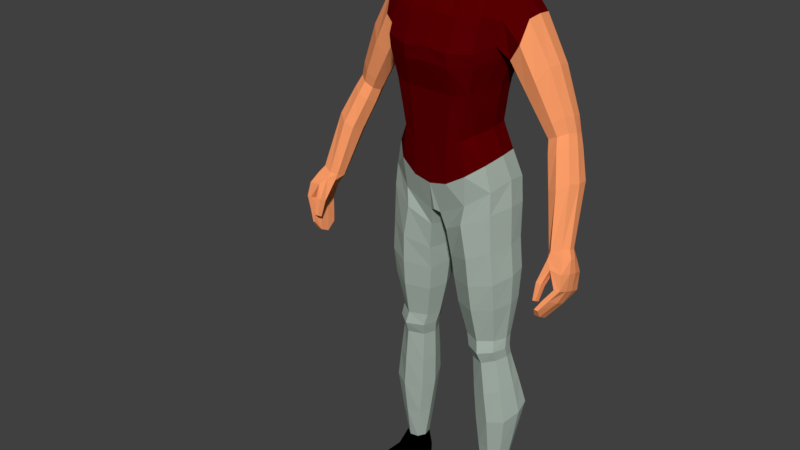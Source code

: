 # Source: base-mesh-final-female.blend  (saved by Blender 2.79.0; exported with 4.5.12 LTS)
import bpy
from mathutils import Matrix  # noqa: F401  (used for matrix-valued properties, if any)

bpy.ops.wm.read_factory_settings(use_empty=True)
scene = bpy.context.scene
scene.name = 'Scene'

# ---- collections
col_collection_1 = bpy.data.collections.new('Collection 1'); scene.collection.children.link(col_collection_1)

# ---- materials (node trees are filled in below, after node groups)
mat_hair_female = bpy.data.materials.new('Hair-female')
mat_hair_female.alpha_threshold = 0.0
mat_hair_female.roughness = 0.5
mat_skin_female = bpy.data.materials.new('Skin-female')
mat_skin_female.alpha_threshold = 0.0
mat_skin_female.roughness = 0.5
mat_pants_female = bpy.data.materials.new('Pants-female')
mat_pants_female.alpha_threshold = 0.0
mat_pants_female.roughness = 0.5
mat_shoes_female = bpy.data.materials.new('Shoes-female')
mat_shoes_female.alpha_threshold = 0.0
mat_shoes_female.roughness = 0.5
mat_t_shirt_female = bpy.data.materials.new('T-shirt-female')
mat_t_shirt_female.alpha_threshold = 0.0
mat_t_shirt_female.roughness = 0.5

# ---- material node trees
mat_hair_female.use_nodes = True; mat_hair_female.node_tree.nodes.clear()
_N = mat_hair_female.node_tree.nodes; _L = mat_hair_female.node_tree.links
n0 = _N.new('ShaderNodeOutputMaterial'); n0.name = 'Material Output'; n0.location = (300, 300)
n1 = _N.new('ShaderNodeBsdfDiffuse'); n1.name = 'Diffuse BSDF'; n1.location = (10, 300)
n1.inputs[0].default_value = (0.01599, 0.0081, 2.162e-09, 1.0)
_L.new(n1.outputs[0], n0.inputs[0])
n0.is_active_output = True
mat_skin_female.use_nodes = True; mat_skin_female.node_tree.nodes.clear()
_N = mat_skin_female.node_tree.nodes; _L = mat_skin_female.node_tree.links
n0 = _N.new('ShaderNodeOutputMaterial'); n0.name = 'Material Output'; n0.location = (300, 300)
n1 = _N.new('ShaderNodeBsdfDiffuse'); n1.name = 'Diffuse BSDF'; n1.location = (10, 300)
n1.inputs[0].default_value = (1.0, 0.3467, 0.1413, 1.0)
_L.new(n1.outputs[0], n0.inputs[0])
n0.is_active_output = True
mat_pants_female.use_nodes = True; mat_pants_female.node_tree.nodes.clear()
_N = mat_pants_female.node_tree.nodes; _L = mat_pants_female.node_tree.links
n0 = _N.new('ShaderNodeOutputMaterial'); n0.name = 'Material Output'; n0.location = (300, 300)
n1 = _N.new('ShaderNodeBsdfDiffuse'); n1.name = 'Diffuse BSDF'; n1.location = (10, 300)
n1.inputs[0].default_value = (0.3844, 0.4575, 0.402, 1.0)
_L.new(n1.outputs[0], n0.inputs[0])
n0.is_active_output = True
mat_shoes_female.use_nodes = True; mat_shoes_female.node_tree.nodes.clear()
_N = mat_shoes_female.node_tree.nodes; _L = mat_shoes_female.node_tree.links
n0 = _N.new('ShaderNodeOutputMaterial'); n0.name = 'Material Output'; n0.location = (300, 300)
n1 = _N.new('ShaderNodeBsdfDiffuse'); n1.name = 'Diffuse BSDF'; n1.location = (10, 300)
n1.inputs[0].default_value = (0.0, 0.0, 0.0, 1.0)
_L.new(n1.outputs[0], n0.inputs[0])
n0.is_active_output = True
mat_t_shirt_female.use_nodes = True; mat_t_shirt_female.node_tree.nodes.clear()
_N = mat_t_shirt_female.node_tree.nodes; _L = mat_t_shirt_female.node_tree.links
n0 = _N.new('ShaderNodeOutputMaterial'); n0.name = 'Material Output'; n0.location = (300, 300)
n1 = _N.new('ShaderNodeBsdfDiffuse'); n1.name = 'Diffuse BSDF'; n1.location = (10, 300)
n1.inputs[0].default_value = (0.1025, 0.0, 0.0007252, 1.0)
_L.new(n1.outputs[0], n0.inputs[0])
n0.is_active_output = True

# ---- world
world_world = bpy.data.worlds.new('World'); scene.world = world_world
world_world.color = (0.05088, 0.05088, 0.05088)
world_world.use_sun_shadow = False
world_world.sun_shadow_jitter_overblur = 0.0
world_world.cycles.sampling_method = 'MANUAL'

# ---- meshes
me_cube_000 = bpy.data.meshes.new('Cube.000')
me_cube_000.from_pydata([(0.02863, 0.07071, 1.584), (0.07546, -0.033, 1.575), (0.03587, -0.04072, 1.631), (0.03366, 0.02916, 1.631), (0.03303, -0.08448, 1.574), (0.06928, -0.03259, 1.416), (0.06935, 0.02969, 1.442), (0.07101, 0.02704, 1.58), (0.02599, 0.07265, 1.47), (0.03, 0.05413, 1.61), (0.05068, 0.05397, 1.457), (0.06362, -0.03595, 1.608), (0.05339, 0.05148, 1.576), (0.05982, 0.02542, 1.61), (0.06004, -0.06238, 1.568), (0.03381, -0.07202, 1.607), (0.03667, -0.002889, 1.64), (0.03291, -0.08645, 1.553), (0.0774, -0.03188, 1.519), (0.07318, 0.02986, 1.536), (0.07707, 0.0005662, 1.428), (0.07908, -0.00149, 1.583), (0.02848, 0.07738, 1.539), (0.05383, -0.05813, 1.594), (0.0488, 0.04413, 1.599), (0.05404, 0.05635, 1.538), (0.06567, -0.002634, 1.617), (0.06004, -0.06179, 1.549), (0.08212, -0.0001817, 1.529), (-0.02863, 0.07071, 1.584), (-0.07546, -0.033, 1.575), (-0.03587, -0.04072, 1.631), (-0.03366, 0.02916, 1.631), (-0.03303, -0.08448, 1.574), (-0.06928, -0.03259, 1.416), (-0.06935, 0.02969, 1.442), (-0.07101, 0.02704, 1.58), (-0.02599, 0.07265, 1.47), (-0.03, 0.05413, 1.61), (-0.05068, 0.05397, 1.457), (-0.06362, -0.03595, 1.608), (-0.05339, 0.05148, 1.576), (-0.05982, 0.02542, 1.61), (-0.06004, -0.06238, 1.568), (-0.03381, -0.07202, 1.607), (-0.03667, -0.002889, 1.64), (-0.03291, -0.08645, 1.553), (-0.0774, -0.03188, 1.519), (-0.07318, 0.02986, 1.529), (-0.07707, 0.0005662, 1.428), (-0.07908, -0.00149, 1.583), (-0.02848, 0.07738, 1.541), (-0.05383, -0.05813, 1.594), (-0.0488, 0.04413, 1.599), (-0.05404, 0.05635, 1.537), (-0.06567, -0.002634, 1.617), (-0.06004, -0.06179, 1.549), (-0.08212, -0.0001817, 1.525), (0.0, -0.04355, 1.639), (0.0, 0.03237, 1.639), (0.0, -0.09372, 1.586), (0.0, 0.08058, 1.476), (0.0, 0.07901, 1.592), (0.0, 0.06022, 1.617), (0.0, -0.07787, 1.615), (0.0, -0.002795, 1.649), (0.0, -0.09746, 1.558), (0.0, 0.08654, 1.543)], [], [(0, 22, 67, 62), (0, 62, 63, 9), (0, 9, 24, 12), (0, 12, 25, 22), (1, 18, 28, 21), (1, 21, 26, 11), (1, 11, 23, 14), (1, 14, 27, 18), (2, 11, 26, 16), (2, 16, 65, 58), (2, 58, 64, 15), (2, 15, 23, 11), (3, 13, 24, 9), (3, 9, 63, 59), (3, 59, 65, 16), (3, 16, 26, 13), (4, 17, 27, 14), (4, 14, 23, 15), (4, 15, 64, 60), (4, 60, 66, 17), (5, 20, 28, 18), (6, 10, 25, 19), (6, 19, 28, 20), (7, 19, 25, 12), (7, 12, 24, 13), (7, 13, 26, 21), (7, 21, 28, 19), (8, 61, 67, 22), (8, 22, 25, 10), (29, 62, 67, 51), (29, 38, 63, 62), (29, 41, 53, 38), (29, 51, 54, 41), (30, 50, 57, 47), (30, 40, 55, 50), (30, 43, 52, 40), (30, 47, 56, 43), (31, 45, 55, 40), (31, 58, 65, 45), (31, 44, 64, 58), (31, 40, 52, 44), (32, 38, 53, 42), (32, 59, 63, 38), (32, 45, 65, 59), (32, 42, 55, 45), (33, 43, 56, 46), (33, 44, 52, 43), (33, 60, 64, 44), (33, 46, 66, 60), (34, 47, 57, 49), (35, 48, 54, 39), (35, 49, 57, 48), (36, 41, 54, 48), (36, 42, 53, 41), (36, 50, 55, 42), (36, 48, 57, 50), (37, 51, 67, 61), (37, 39, 54, 51)])
me_cube_000.materials.append(mat_hair_female)
me_cube_000.use_remesh_preserve_volume = False
me_cube_000.use_remesh_preserve_attributes = False
me_cube_000.use_mirror_vertex_groups = False
me_cube_000.update()
me_cube_003 = bpy.data.meshes.new('Cube.003')
me_cube_003.from_pydata([(0.1027, 0.03807, 1.033), (0.1152, 0.03897, 1.131), (0.1307, -0.04269, 0.8944), (0.1413, 0.06347, 0.9038), (0.1068, -0.05449, 1.129), (0.09084, -0.05386, 1.022), (0.06231, 0.08991, 1.373), (0.01237, -0.06586, 0.8201), (0.01106, 0.1037, 0.8265), (0.06023, -0.02815, 1.364), (0.04349, -0.09048, 1.005), (0.05709, -0.09337, 1.116), (0.05517, -0.1124, 1.21), (0.01515, 0.07337, 1.014), (0.02775, 0.0805, 1.113), (0.03285, 0.1131, 1.215), (0.02777, 0.05431, 1.436), (0.03062, -0.01137, 1.403), (0.1449, 0.01702, 0.0946), (0.1419, 0.05503, 0.09659), (0.1048, 0.005996, 0.09376), (0.09796, 0.04777, 0.09491), (0.1337, -0.04656, 0.8401), (0.1502, 0.05649, 0.8458), (0.02093, -0.05458, 0.7754), (0.02121, 0.06695, 0.774), (0.1233, 0.04883, 0.9679), (0.1171, -0.04742, 0.9565), (0.0355, 0.1142, 0.9049), (0.04281, -0.08854, 0.9067), (0.136, -0.01182, 0.5004), (0.06036, -0.01475, 0.4969), (0.06056, 0.04943, 0.4982), (0.1463, 0.04155, 0.4997), (0.1392, -0.004959, 0.4432), (0.07507, -0.00812, 0.4323), (0.0747, 0.05065, 0.4369), (0.1478, 0.04492, 0.4467), (0.1601, 0.05325, 0.6814), (0.145, -0.04079, 0.666), (0.03393, -0.03687, 0.6482), (0.03374, 0.05905, 0.665), (0.1662, 0.001908, 0.2702), (0.08451, -0.001725, 0.2616), (0.08385, 0.07243, 0.292), (0.1776, 0.07567, 0.2996), (0.1478, 0.03792, 0.4722), (0.1384, -0.0186, 0.4721), (0.06853, -0.01838, 0.4649), (0.06842, 0.04663, 0.4665), (0.102, 0.08831, 1.355), (0.08039, -0.06932, 0.8568), (0.0801, 0.06796, 1.027), (0.09292, 0.07571, 1.119), (0.1054, 0.1115, 1.215), (0.08442, 0.09935, 0.8526), (0.1024, -0.02585, 1.351), (0.07464, -0.08168, 1.013), (0.0946, -0.08552, 1.123), (0.1105, -0.09533, 1.217), (0.1276, 0.004907, 0.09117), (0.1166, 0.06257, 0.09227), (0.07999, 0.08805, 0.8083), (0.07445, -0.07384, 0.8106), (0.08535, -0.07891, 0.9324), (0.09604, 0.09206, 0.9334), (0.1023, 0.06988, 0.4977), (0.1026, -0.03467, 0.4986), (0.1104, 0.07201, 0.445), (0.1115, -0.02612, 0.4356), (0.09445, -0.0654, 0.6559), (0.0934, 0.08395, 0.6726), (0.1293, 0.1045, 0.297), (0.1293, -0.01826, 0.2653), (0.1082, -0.0406, 0.4677), (0.1073, 0.066, 0.4701), (0.1443, 0.0156, 0.9095), (0.14, 0.02993, 1.341), (0.104, -0.00179, 1.029), (0.119, -0.00103, 1.13), (0.1334, 0.01683, 1.211), (0.07086, 0.03059, 1.372), (0.0, 0.01664, 0.8112), (0.04643, 0.02908, 1.42), (0.1499, 0.0393, 0.09672), (0.09224, 0.02403, 0.09544), (0.005962, 0.006624, 0.7668), (0.1529, 0.01007, 0.8483), (0.1257, 0.00638, 0.9661), (0.04757, 0.01777, 0.4966), (0.1499, 0.01932, 0.5002), (0.06321, 0.02132, 0.4329), (0.1515, 0.02401, 0.4466), (0.164, 0.01182, 0.6755), (0.017, 0.01202, 0.6545), (0.07055, 0.03418, 0.2757), (0.1812, 0.04326, 0.2864), (0.1515, 0.01405, 0.473), (0.05618, 0.01489, 0.4641), (0.1018, 0.06385, 0.01591), (0.1013, 0.03105, 1.357), (0.1368, -0.03059, 1.276), (0.1348, 0.07889, 1.276), (0.05852, -0.08618, 1.282), (0.0426, 0.1143, 1.29), (0.1082, -0.07159, 1.29), (0.1031, 0.1125, 1.291), (0.1262, -0.03982, 1.225), (0.129, 0.0599, 1.231), (0.1383, -0.006966, 1.333), (0.1382, 0.0695, 1.333), (0.1853, 0.0296, 1.289), (0.1821, -0.00472, 1.284), (0.1757, -0.02671, 1.233), (0.1506, -0.02034, 1.194), (0.1741, 0.07514, 1.233), (0.1526, 0.06111, 1.199), (0.1464, 0.01742, 1.179), (0.1808, 0.06641, 1.284), (0.3459, -0.0561, 0.8349), (0.2903, 0.03097, 1.054), (0.283, 0.0101, 1.058), (0.264, -0.00359, 1.049), (0.2421, -0.001077, 1.038), (0.2725, 0.05926, 1.03), (0.2501, 0.05027, 1.029), (0.2366, 0.02189, 1.028), (0.2869, 0.05435, 1.049), (0.2945, -0.0449, 0.9518), (0.3357, -0.07222, 0.8373), (0.3133, -0.07963, 0.8294), (0.3013, -0.0664, 0.8216), (0.336, -0.02366, 0.8242), (0.311, -0.02337, 0.8131), (0.2988, -0.04538, 0.8144), (0.3444, -0.03821, 0.83), (0.2727, -0.03807, 0.9417), (0.2675, -0.009742, 0.9308), (0.2841, 0.02451, 0.9336), (0.3234, 0.02462, 0.9581), (0.3037, 0.03305, 0.9396), (0.3263, -0.005122, 0.9626), (0.3172, -0.02959, 0.9667), (0.2389, 0.06054, 1.186), (0.2143, -0.01998, 1.159), (0.1881, -0.01356, 1.131), (0.1853, 0.01849, 1.117), (0.222, 0.06702, 1.147), (0.2412, 0.02852, 1.193), (0.1972, 0.05597, 1.126), (0.2333, -0.0002773, 1.194), (0.3154, -0.1338, 0.7152), (0.313, -0.08843, 0.8168), (0.3201, -0.06233, 0.69), (0.3199, -0.02281, 0.7987), (0.3234, -0.1321, 0.7134), (0.3454, -0.08404, 0.8225), (0.3272, -0.06467, 0.6895), (0.3446, -0.02612, 0.8072), (0.3472, -0.1128, 0.7644), (0.3475, -0.03272, 0.7342), (0.3586, -0.03616, 0.7353), (0.3602, -0.1109, 0.7642), (0.3291, -0.05231, 0.7062), (0.3375, -0.05523, 0.7072), (0.341, -0.1213, 0.7377), (0.3289, -0.1232, 0.7382), (0.3285, -0.1025, 0.8013), (0.3402, -0.02442, 0.7696), (0.356, -0.02643, 0.7751), (0.3566, -0.1025, 0.7984), (0.3349, -0.05591, 0.7769), (0.3257, -0.08186, 0.7881), (0.3632, -0.07918, 0.7935), (0.3632, -0.05591, 0.7864), (0.3501, -0.09957, 0.7272), (0.3501, -0.07594, 0.7166), (0.3266, -0.07594, 0.7169), (0.3266, -0.09957, 0.7276), (0.3438, -0.06592, 0.7465), (0.3438, -0.08938, 0.7553), (0.3634, -0.08938, 0.7563), (0.3634, -0.06592, 0.7475), (0.3554, -0.065, 0.8202), (0.3552, -0.04772, 0.8138), (0.3206, -0.09621, 0.679), (0.3213, -0.1186, 0.692), (0.3093, -0.04389, 0.8001), (0.3028, -0.07332, 0.8083), (0.3085, -0.1205, 0.693), (0.3085, -0.09673, 0.6806), (0.309, -0.1321, 0.7342), (0.3084, -0.1215, 0.7727), (0.3061, -0.1211, 0.7282), (0.3043, -0.1076, 0.7657), (0.3162, -0.132, 0.7352), (0.3215, -0.1213, 0.7717), (0.3176, -0.1211, 0.7298), (0.3221, -0.1076, 0.7629), (0.1124, -0.103, 0.001941), (0.111, -0.1017, 0.01839), (0.1037, 0.0585, 0.005312), (0.09973, 0.06176, 0.03921), (0.1793, -0.07856, 0.004269), (0.1801, -0.07677, 0.02072), (0.1409, 0.0626, 0.005187), (0.1412, 0.0657, 0.0401), (0.09968, -0.01593, 0.006848), (0.1036, -0.01402, 0.05069), (0.1679, -0.002835, 0.006848), (0.1594, -0.002922, 0.05087), (0.09247, 0.0248, 0.04459), (0.1531, 0.03513, 0.00297), (0.0993, 0.02479, 0.00297), (0.1563, 0.03771, 0.04462), (0.1198, 0.06327, 0.004928), (0.1168, 0.07233, 0.03695), (0.1509, -0.09841, 0.001419), (0.1506, -0.09691, 0.01831), (0.1333, -0.01345, 0.05367), (0.1338, -0.009439, 0.005808), (0.1262, 0.03017, 0.001652), (0.1097, -0.1052, 0.009353), (0.1414, 0.06742, 0.01565), (0.1826, -0.07958, 0.01168), (0.1739, -0.001862, 0.01759), (0.09367, -0.01728, 0.01759), (0.1576, 0.03723, 0.0142), (0.09438, 0.02509, 0.0142), (0.152, -0.1044, 0.009311), (0.1181, 0.07208, 0.01652), (0.1049, -0.06193, 0.002508), (0.1811, -0.04671, 0.02873), (0.1036, -0.0616, 0.02873), (0.18, -0.0475, 0.002508), (0.1424, -0.05439, 0.03142), (0.1425, -0.05505, 0.001191), (0.09857, -0.06417, 0.01142), (0.1868, -0.04722, 0.01142), (0.02863, 0.07071, 1.584), (0.07546, -0.033, 1.575), (0.02186, -0.05184, 1.425), (0.03587, -0.04072, 1.631), (0.03366, 0.02916, 1.631), (0.03891, 0.03163, 1.46), (0.02768, -0.08624, 1.479), (0.03303, -0.08448, 1.574), (0.06928, -0.03259, 1.493), (0.06935, 0.02969, 1.507), (0.07101, 0.02704, 1.58), (0.02599, 0.07265, 1.51), (0.03, 0.05413, 1.61), (0.05068, 0.05397, 1.507), (0.05361, 0.02985, 1.474), (0.06362, -0.03595, 1.608), (0.05037, -0.06359, 1.482), (0.01856, -0.07764, 1.425), (0.02678, 0.0517, 1.475), (0.05339, 0.05148, 1.576), (0.05184, -0.03523, 1.455), (0.05982, 0.02542, 1.61), (0.06004, -0.06238, 1.568), (0.03381, -0.07202, 1.607), (0.03667, -0.002889, 1.64), (0.02781, -0.007174, 1.441), (0.03291, -0.08645, 1.532), (0.0774, -0.03188, 1.535), (0.07318, 0.02986, 1.544), (0.07707, 0.0005662, 1.504), (0.07908, -0.00149, 1.583), (0.02848, 0.07738, 1.552), (0.0417, -0.05918, 1.455), (0.05383, -0.05813, 1.594), (0.04386, 0.04585, 1.485), (0.0488, 0.04413, 1.599), (0.05404, 0.05635, 1.543), (0.05819, 0.0009171, 1.468), (0.06567, -0.002634, 1.617), (0.06004, -0.06179, 1.528), (0.08212, -0.0001817, 1.544), (0.04442, -0.006086, 1.382), (0.04464, 0.05887, 1.397), (0.05328, 0.02897, 1.391), (0.2779, 0.05695, 1.084), (0.2233, 0.02077, 1.05), (0.2811, 0.03048, 1.089), (0.2729, 0.006782, 1.093), (0.253, -0.008968, 1.077), (0.2289, -0.005368, 1.062), (0.262, 0.06177, 1.059), (0.2376, 0.05206, 1.053), (0.2728, -0.01679, 1.021), (0.2501, -0.01292, 1.01), (0.2445, 0.01274, 0.9989), (0.2819, 0.0533, 1.003), (0.2594, 0.0441, 1.001), (0.2983, 0.04657, 1.023), (0.3017, 0.02038, 1.028), (0.2937, -0.002114, 1.032), (0.1635, 0.06083, 0.3734), (0.1533, -0.0021, 0.3566), (0.07909, -0.005558, 0.3467), (0.07857, 0.0621, 0.3646), (0.1205, -0.02313, 0.3503), (0.1199, 0.08928, 0.3712), (0.1672, 0.0337, 0.3666), (0.06595, 0.0277, 0.3542), (0.156, 0.009061, 0.1823), (0.0942, 0.00162, 0.1775), (0.09038, 0.06048, 0.1936), (0.1603, 0.06581, 0.1983), (0.1229, 0.08426, 0.1948), (0.1285, -0.007329, 0.1781), (0.08072, 0.02901, 0.1855), (0.1662, 0.04137, 0.1916), (0.1436, -0.03073, 0.596), (0.0424, -0.02965, 0.5836), (0.04237, 0.05722, 0.5944), (0.1574, 0.05019, 0.605), (0.09801, -0.05586, 0.5891), (0.09721, 0.08146, 0.5988), (0.1613, 0.01511, 0.6017), (0.02642, 0.01454, 0.5873), (0.1527, 0.05284, 0.759), (0.1381, -0.04498, 0.7474), (0.03131, -0.04666, 0.7066), (0.02996, 0.06406, 0.715), (0.08938, 0.08487, 0.7358), (0.08952, -0.07159, 0.7278), (0.0142, 0.009577, 0.706), (0.1565, 0.009873, 0.7566), (0.03145, 0.1029, 1.183), (0.05544, -0.11, 1.181), (0.1098, -0.09196, 1.188), (0.103, 0.1003, 1.185), (0.132, 0.01125, 1.186), (0.1272, 0.05336, 1.2), (0.1244, -0.04459, 1.195), (0.0, 0.1072, 0.834), (0.0, 0.08045, 1.365), (0.0, -0.07346, 0.8272), (0.0, -0.02815, 1.357), (0.0, -0.1116, 1.216), (0.0, -0.09399, 1.115), (0.0, -0.09091, 0.9976), (0.0, 0.1025, 1.212), (0.0, 0.06942, 1.114), (0.0, 0.06209, 1.01), (0.0, 0.05431, 1.436), (0.0, -0.01498, 1.403), (0.0, -0.09012, 0.8982), (0.0, 0.1043, 0.8977), (0.0, 0.0126, 0.817), (0.0, -0.08537, 1.287), (0.0, 0.1043, 1.29), (0.0, -0.04355, 1.639), (0.0, 0.03237, 1.639), (0.0, -0.05468, 1.418), (0.0, -0.09548, 1.48), (0.0, -0.09372, 1.581), (0.0, 0.08058, 1.512), (0.0, 0.07901, 1.592), (0.0, 0.05603, 1.474), (0.0, 0.06022, 1.617), (0.0, -0.08349, 1.421), (0.0, -0.07787, 1.615), (0.0, -0.002795, 1.649), (0.0, -0.01079, 1.431), (0.0, -0.09746, 1.537), (0.0, 0.08654, 1.559), (0.0, 0.05887, 1.394), (0.0, -0.009698, 1.38), (0.0, -0.1125, 1.184), (0.0, 0.09217, 1.181)], [], [(88, 78, 5, 27), (106, 50, 110, 102), (332, 12, 342, 372), (314, 307, 18, 84), (10, 11, 343, 344), (281, 370, 348, 16), (78, 79, 4, 5), (103, 9, 341, 353), (29, 10, 344, 350), (335, 80, 107, 337), (65, 52, 0, 26), (52, 53, 1, 0), (334, 54, 108, 336), (373, 345, 15, 331), (347, 346, 14, 13), (351, 347, 13, 28), (64, 57, 10, 29), (105, 56, 9, 103), (100, 81, 9, 56), (57, 58, 11, 10), (352, 82, 7, 340), (333, 59, 12, 332), (354, 339, 6, 104), (17, 264, 367, 349), (371, 280, 17, 349), (282, 281, 16, 83), (84, 214, 206, 19), (312, 308, 20, 60), (313, 309, 21, 85), (311, 310, 19, 61), (55, 3, 23, 62), (82, 8, 25, 86), (51, 7, 24, 63), (76, 2, 22, 87), (51, 64, 29, 7), (338, 351, 28, 8), (55, 65, 26, 3), (7, 29, 350, 340), (76, 88, 27, 2), (320, 318, 33, 66), (322, 317, 32, 89), (319, 316, 31, 67), (321, 315, 30, 90), (75, 46, 37, 68), (98, 49, 36, 91), (74, 48, 35, 69), (97, 47, 34, 92), (330, 324, 39, 93), (328, 325, 40, 70), (329, 326, 41, 94), (327, 323, 38, 71), (304, 299, 45, 72), (306, 302, 44, 95), (303, 301, 43, 73), (305, 300, 42, 96), (90, 30, 47, 97), (67, 31, 48, 74), (89, 32, 49, 98), (66, 33, 46, 75), (32, 66, 75, 49), (30, 67, 74, 47), (300, 303, 73, 42), (302, 304, 72, 44), (326, 327, 71, 41), (324, 328, 70, 39), (47, 74, 69, 34), (49, 75, 68, 36), (315, 319, 67, 30), (317, 320, 66, 32), (8, 28, 65, 55), (2, 27, 64, 51), (2, 51, 63, 22), (8, 55, 62, 25), (309, 311, 61, 21), (307, 312, 60, 18), (18, 210, 214, 84), (337, 107, 59, 333), (5, 4, 58, 57), (77, 100, 56, 109), (101, 109, 56, 105), (27, 5, 57, 64), (331, 15, 54, 334), (13, 14, 53, 52), (28, 13, 52, 65), (104, 6, 50, 106), (110, 50, 100, 77), (60, 219, 210, 18), (31, 89, 98, 48), (33, 90, 97, 46), (299, 305, 96, 45), (301, 306, 95, 43), (325, 329, 94, 40), (323, 330, 93, 38), (46, 97, 92, 37), (48, 98, 91, 35), (318, 321, 90, 33), (316, 322, 89, 31), (3, 26, 88, 76), (3, 76, 87, 23), (7, 82, 86, 24), (308, 313, 85, 20), (20, 208, 219, 60), (280, 282, 83, 17), (83, 244, 264, 17), (338, 8, 82, 352), (50, 6, 81, 100), (336, 108, 80, 335), (0, 1, 79, 78), (310, 314, 84, 19), (26, 0, 78, 88), (15, 104, 106, 54), (107, 101, 105, 59), (345, 354, 104, 15), (59, 105, 103, 12), (12, 103, 353, 342), (54, 106, 102, 108), (283, 285, 120, 127), (289, 283, 127, 124), (287, 288, 123, 122), (288, 284, 126, 123), (110, 77, 111, 118), (108, 102, 115, 116), (77, 109, 112, 111), (109, 101, 113, 112), (80, 108, 116, 117), (107, 80, 117, 114), (101, 107, 114, 113), (102, 110, 118, 115), (140, 139, 135, 132), (128, 136, 131, 130), (136, 137, 134, 131), (137, 138, 133, 134), (290, 289, 124, 125), (285, 286, 121, 120), (286, 287, 122, 121), (284, 290, 125, 126), (130, 152, 156, 129), (131, 188, 152, 130), (134, 187, 188, 131), (133, 154, 187, 134), (139, 141, 119, 135), (138, 140, 132, 133), (141, 142, 129, 119), (142, 128, 130, 129), (298, 291, 128, 142), (297, 298, 142, 141), (295, 294, 140, 138), (296, 297, 141, 139), (293, 295, 138, 137), (292, 293, 137, 136), (291, 292, 136, 128), (294, 296, 139, 140), (117, 116, 149, 146), (112, 113, 144, 150), (111, 112, 150, 148), (116, 115, 147, 149), (114, 117, 146, 145), (113, 114, 145, 144), (115, 118, 143, 147), (118, 111, 148, 143), (168, 154, 158, 169), (158, 184, 174, 169), (170, 156, 152, 167), (185, 186, 189, 190), (161, 182, 176, 164), (165, 162, 159, 166), (180, 179, 177, 178), (163, 160, 161, 164), (164, 176, 185, 157), (174, 173, 181, 182), (153, 163, 164, 157), (155, 165, 166, 151), (162, 170, 167, 159), (160, 168, 169, 161), (171, 168, 160, 179), (173, 170, 162, 181), (175, 165, 155, 186), (172, 171, 179, 180), (177, 163, 153, 190), (169, 174, 182, 161), (167, 172, 180, 159), (179, 160, 163, 177), (178, 177, 190, 189), (176, 175, 186, 185), (181, 162, 165, 175), (159, 180, 178, 166), (166, 178, 189, 151), (132, 158, 154, 133), (135, 184, 158, 132), (182, 181, 175, 176), (186, 155, 151, 189), (157, 185, 190, 153), (119, 183, 184, 135), (183, 156, 170, 173), (188, 187, 171, 172), (184, 183, 173, 174), (187, 154, 168, 171), (191, 192, 194, 193), (193, 194, 198, 197), (197, 198, 196, 195), (195, 196, 192, 191), (193, 197, 195, 191), (194, 192, 152, 188), (129, 156, 183, 119), (192, 196, 167, 152), (198, 194, 188, 172), (196, 198, 172, 167), (228, 211, 202, 99), (230, 216, 206, 223), (238, 232, 204, 224), (229, 218, 200, 222), (236, 234, 203, 217), (235, 233, 200, 218), (85, 211, 208, 20), (221, 212, 209, 220), (227, 214, 210, 225), (237, 233, 208, 226), (223, 206, 214, 227), (215, 205, 212, 221), (21, 202, 211, 85), (226, 208, 211, 228), (61, 216, 202, 21), (201, 215, 221, 213), (213, 221, 220, 207), (19, 206, 216, 61), (232, 235, 218, 204), (231, 236, 217, 199), (224, 204, 218, 229), (99, 202, 216, 230), (201, 99, 230, 215), (203, 224, 229, 217), (207, 226, 228, 213), (205, 223, 227, 212), (231, 237, 226, 207), (212, 227, 225, 209), (217, 229, 222, 199), (234, 238, 224, 203), (215, 230, 223, 205), (213, 228, 99, 201), (209, 225, 238, 234), (199, 222, 237, 231), (207, 220, 236, 231), (210, 219, 235, 232), (222, 200, 233, 237), (219, 208, 233, 235), (220, 209, 234, 236), (225, 210, 232, 238), (239, 270, 369, 361), (239, 361, 363, 251), (239, 251, 274, 258), (239, 258, 275, 270), (240, 266, 279, 269), (240, 269, 277, 254), (240, 254, 272, 261), (240, 261, 278, 266), (241, 357, 367, 264), (241, 264, 276, 259), (241, 259, 271, 256), (241, 256, 364, 357), (242, 254, 277, 263), (242, 263, 366, 355), (242, 355, 365, 262), (242, 262, 272, 254), (243, 260, 274, 251), (243, 251, 363, 356), (243, 356, 366, 263), (243, 263, 277, 260), (16, 257, 244, 83), (244, 257, 273, 253), (244, 253, 276, 264), (348, 362, 257, 16), (245, 256, 271, 255), (245, 255, 278, 265), (245, 265, 368, 358), (245, 358, 364, 256), (246, 265, 278, 261), (246, 261, 272, 262), (246, 262, 365, 359), (246, 359, 368, 265), (247, 259, 276, 268), (247, 268, 279, 266), (247, 266, 278, 255), (247, 255, 271, 259), (248, 253, 273, 252), (248, 252, 275, 267), (248, 267, 279, 268), (248, 268, 276, 253), (249, 267, 275, 258), (249, 258, 274, 260), (249, 260, 277, 269), (249, 269, 279, 267), (250, 257, 362, 360), (250, 360, 369, 270), (250, 270, 275, 252), (250, 252, 273, 257), (9, 81, 282, 280), (81, 6, 281, 282), (341, 9, 280, 371), (6, 339, 370, 281), (146, 149, 290, 284), (150, 144, 287, 286), (148, 150, 286, 285), (149, 147, 289, 290), (145, 146, 284, 288), (144, 145, 288, 287), (147, 143, 283, 289), (143, 148, 285, 283), (124, 127, 296, 294), (122, 123, 292, 291), (123, 126, 293, 292), (126, 125, 295, 293), (127, 120, 297, 296), (125, 124, 294, 295), (120, 121, 298, 297), (121, 122, 291, 298), (35, 91, 306, 301), (37, 92, 305, 299), (36, 68, 304, 302), (34, 69, 303, 300), (92, 34, 300, 305), (69, 35, 301, 303), (91, 36, 302, 306), (68, 37, 299, 304), (45, 96, 314, 310), (43, 95, 313, 308), (42, 73, 312, 307), (44, 72, 311, 309), (72, 45, 310, 311), (95, 44, 309, 313), (73, 43, 308, 312), (96, 42, 307, 314), (40, 94, 322, 316), (38, 93, 321, 318), (41, 71, 320, 317), (39, 70, 319, 315), (93, 39, 315, 321), (70, 40, 316, 319), (94, 41, 317, 322), (71, 38, 318, 320), (23, 87, 330, 323), (24, 86, 329, 325), (22, 63, 328, 324), (25, 62, 327, 326), (62, 23, 323, 327), (86, 25, 326, 329), (63, 24, 325, 328), (87, 22, 324, 330), (1, 336, 335, 79), (14, 331, 334, 53), (4, 337, 333, 58), (58, 333, 332, 11), (346, 373, 331, 14), (53, 334, 336, 1), (79, 335, 337, 4), (11, 332, 372, 343)])
me_cube_003.polygons.foreach_set('material_index', [3, 3, 3, 1, 3, 0, 3, 3, 3, 3, 3, 3, 3, 3, 3, 3, 3, 3, 3, 3, 1, 3, 3, 0, 0, 0, 2, 1, 1, 1, 1, 1, 1, 1, 1, 1, 1, 1, 1, 1, 1, 1, 1, 1, 1, 1, 1, 1, 1, 1, 1, 1, 1, 1, 1, 1, 1, 1, 1, 1, 1, 1, 1, 1, 1, 1, 1, 1, 1, 1, 1, 1, 1, 1, 1, 2, 3, 3, 3, 3, 3, 3, 3, 3, 3, 3, 2, 1, 1, 1, 1, 1, 1, 1, 1, 1, 1, 1, 1, 1, 1, 2, 0, 0, 1, 3, 3, 3, 1, 3, 3, 3, 3, 3, 3, 3, 0, 0, 0, 0, 3, 3, 3, 3, 3, 3, 3, 3, 0, 0, 0, 0, 0, 0, 0, 0, 0, 0, 0, 0, 0, 0, 0, 0, 0, 0, 0, 0, 0, 0, 0, 0, 0, 0, 0, 0, 0, 0, 0, 0, 0, 0, 0, 0, 0, 0, 0, 0, 0, 0, 0, 0, 0, 0, 0, 0, 0, 0, 0, 0, 0, 0, 0, 0, 0, 0, 0, 0, 0, 0, 0, 0, 0, 0, 0, 0, 0, 0, 0, 0, 0, 0, 0, 0, 0, 0, 0, 2, 2, 2, 2, 2, 2, 2, 2, 2, 2, 2, 2, 2, 2, 2, 2, 2, 2, 2, 2, 2, 2, 2, 2, 2, 2, 2, 2, 2, 2, 2, 2, 2, 2, 2, 2, 2, 2, 2, 2, 0, 0, 0, 0, 0, 0, 0, 0, 0, 0, 0, 0, 0, 0, 0, 0, 0, 0, 0, 0, 0, 0, 0, 0, 0, 0, 0, 0, 0, 0, 0, 0, 0, 0, 0, 0, 0, 0, 0, 0, 0, 0, 0, 0, 0, 0, 0, 0, 3, 3, 3, 3, 0, 0, 0, 0, 0, 0, 0, 0, 0, 0, 0, 0, 0, 0, 0, 0, 1, 1, 1, 1, 1, 1, 1, 1, 1, 1, 1, 1, 1, 1, 1, 1, 1, 1, 1, 1, 1, 1, 1, 1, 1, 1, 1, 1, 1, 1, 1, 1, 3, 3, 3, 3, 3, 3, 3, 3])
me_cube_003.materials.append(mat_skin_female)
me_cube_003.materials.append(mat_pants_female)
me_cube_003.materials.append(mat_shoes_female)
me_cube_003.materials.append(mat_t_shirt_female)
me_cube_003.use_remesh_preserve_volume = False
me_cube_003.use_remesh_preserve_attributes = False
me_cube_003.use_mirror_vertex_groups = False
me_cube_003.update()
arm_armature = bpy.data.armatures.new('Armature')  # bones are not reproduced

# ---- objects
ob_armature = bpy.data.objects.new('Armature', arm_armature)
ob_cube_001 = bpy.data.objects.new('Cube.001', me_cube_000)
ob_cube = bpy.data.objects.new('Cube', me_cube_003)

# ---- transforms, parenting, visibility, modifiers, constraints
ob_armature.location = (0.0, 0.0, 0.0)
ob_armature.show_in_front = True
ob_armature.lineart.crease_threshold = 0.0
ob_cube_001.parent = ob_armature
ob_cube_001.location = (0.0, 0.0, 0.0)
ob_cube_001.lineart.crease_threshold = 0.0
_vg = ob_cube_001.vertex_groups.new(name='Hips')
_vg = ob_cube_001.vertex_groups.new(name='Spine')
_vg = ob_cube_001.vertex_groups.new(name='Chest')
_vg = ob_cube_001.vertex_groups.new(name='Neck')
for _i, _w in zip([6, 8, 10, 35, 37, 39, 61, 67], [0.01997, 0.05992, 0.04484, 0.01997, 0.05992, 0.04484, 0.07082, 0.006275]): _vg.add([_i], _w, 'REPLACE')
_vg = ob_cube_001.vertex_groups.new(name='Head')
for _i, _w in zip([0, 1, 2, 3, 4, 5, 6, 7, 8, 9, 10, 11, 12, 13, 14, 15, 16, 17, 18, 19, 20, 21, 22, 23, 24, 25, 26, 27, 28, 29, 30, 31, 32, 33, 34, 35, 36, 37, 38, 39, 40, 41, 42, 43, 44, 45, 46, 47, 48, 49, 50, 51, 52, 53, 54, 55, 56, 57, 58, 59, 60, 61, 62, 63, 64, 65, 66, 67], [0.9853, 0.9942, 0.9988, 0.9968, 0.9955, 0.9702, 0.9541, 0.9911, 0.9287, 0.9927, 0.9407, 0.9973, 0.9867, 0.9951, 0.9944, 0.9977, 0.9986, 0.99, 0.9871, 0.9802, 0.9656, 0.9936, 0.9703, 0.9969, 0.9924, 0.9735, 0.997, 0.9882, 0.9856, 0.9853, 0.9942, 0.9988, 0.9968, 0.9955, 0.9702, 0.9541, 0.9911, 0.9287, 0.9927, 0.9407, 0.9973, 0.9867, 0.9951, 0.9944, 0.9977, 0.9986, 0.99, 0.9871, 0.9802, 0.9656, 0.9936, 0.9703, 0.9969, 0.9924, 0.9735, 0.997, 0.9882, 0.9856, 0.9993, 0.9968, 0.9957, 0.9179, 0.984, 0.9919, 0.9979, 0.9993, 0.9901, 0.967]): _vg.add([_i], _w, 'REPLACE')
_vg = ob_cube_001.vertex_groups.new(name='Shoulder.L')
for _i, _w in zip([5, 10], [0.006003, 0.0]): _vg.add([_i], _w, 'REPLACE')
_vg = ob_cube_001.vertex_groups.new(name='Upper Arm.L')
for _i, _w in zip([1, 4, 5, 6, 7, 11, 14, 17, 18, 20, 21, 26, 27, 28], [0.0, 0.0, 0.0, 0.0, 0.0, 0.0, 0.0, 0.0, 0.0, 0.0, 0.0, 0.0, 0.0, 0.0]): _vg.add([_i], _w, 'REPLACE')
_vg = ob_cube_001.vertex_groups.new(name='Lower Arm.L')
_vg = ob_cube_001.vertex_groups.new(name='Hand.L')
_vg = ob_cube_001.vertex_groups.new(name='Fingers01.L')
_vg = ob_cube_001.vertex_groups.new(name='Fingers02.L')
_vg = ob_cube_001.vertex_groups.new(name='Thumb01.L')
_vg = ob_cube_001.vertex_groups.new(name='Thumb02.L')
_vg = ob_cube_001.vertex_groups.new(name='Shoulder.R.001')
_vg = ob_cube_001.vertex_groups.new(name='Upper Arm.R.001')
_vg = ob_cube_001.vertex_groups.new(name='Lower Arm.R.001')
_vg = ob_cube_001.vertex_groups.new(name='Hand.R.001')
_vg = ob_cube_001.vertex_groups.new(name='Fingers01.R.001')
_vg = ob_cube_001.vertex_groups.new(name='Fingers02.R.001')
_vg = ob_cube_001.vertex_groups.new(name='Thumb01.R.001')
_vg = ob_cube_001.vertex_groups.new(name='Thumb02.R.001')
_vg = ob_cube_001.vertex_groups.new(name='Upper Leg.L')
_vg = ob_cube_001.vertex_groups.new(name='Lower Leg.L')
_vg = ob_cube_001.vertex_groups.new(name='Foot.L')
_vg = ob_cube_001.vertex_groups.new(name='Toes.L')
_vg = ob_cube_001.vertex_groups.new(name='Upper Leg.R.001')
_vg = ob_cube_001.vertex_groups.new(name='Lower Leg.R.001')
_vg = ob_cube_001.vertex_groups.new(name='Foot.R.001')
_vg = ob_cube_001.vertex_groups.new(name='Toes.R.001')
_vg = ob_cube_001.vertex_groups.new(name='Shoulder.R')
for _i, _w in zip([34, 39], [0.006003, 0.0]): _vg.add([_i], _w, 'REPLACE')
_vg = ob_cube_001.vertex_groups.new(name='Upper Arm.R')
for _i, _w in zip([30, 33, 34, 35, 36, 40, 43, 46, 47, 49, 50, 55, 56, 57], [0.0, 0.0, 0.0, 0.0, 0.0, 0.0, 0.0, 0.0, 0.0, 0.0, 0.0, 0.0, 0.0, 0.0]): _vg.add([_i], _w, 'REPLACE')
_vg = ob_cube_001.vertex_groups.new(name='Lower Arm.R')
_vg = ob_cube_001.vertex_groups.new(name='Hand.R')
_vg = ob_cube_001.vertex_groups.new(name='Fingers01.R')
_vg = ob_cube_001.vertex_groups.new(name='Fingers02.R')
_vg = ob_cube_001.vertex_groups.new(name='Thumb01.R')
_vg = ob_cube_001.vertex_groups.new(name='Thumb02.R')
_vg = ob_cube_001.vertex_groups.new(name='Upper Leg.R')
_vg = ob_cube_001.vertex_groups.new(name='Lower Leg.R')
_vg = ob_cube_001.vertex_groups.new(name='Foot.R')
_vg = ob_cube_001.vertex_groups.new(name='Toes.R')
_m = ob_cube_001.modifiers.new('Armature', 'ARMATURE')
_m.object = ob_armature
_m = ob_cube_001.modifiers.new('Solidify', 'SOLIDIFY')
_m.thickness = -0.011
_m.nonmanifold_thickness_mode = 'FIXED'
_m.nonmanifold_merge_threshold = 0.0003
ob_cube.parent = ob_armature
ob_cube.location = (0.0, 0.0, 0.0)
ob_cube.lineart.crease_threshold = 0.0
_vg = ob_cube.vertex_groups.new(name='Hips')
for _i, _w in zip([0, 2, 3, 5, 7, 8, 10, 13, 22, 23, 24, 25, 26, 27, 28, 29, 41, 51, 52, 55, 57, 62, 63, 64, 65, 76, 78, 82, 86, 87, 88, 94, 155, 159, 166, 172, 177, 178, 179, 180, 186, 192, 193, 194, 196, 198, 323, 324, 326, 327, 329, 330, 338, 340, 344, 347, 350, 351, 352], [0.05059, 0.3342, 0.4558, 0.08829, 0.2593, 0.5649, 0.1107, 0.09383, 0.1424, 0.1204, 0.1029, 0.05818, 0.3683, 0.3993, 0.6932, 0.5961, 0.0, 0.3055, 0.07541, 0.3664, 0.1049, 0.04841, 0.1392, 0.5174, 0.3811, 0.4004, 0.06128, 0.7609, 0.1791, 0.1747, 0.3344, 0.0, 7.945e-05, 0.02895, 0.003788, 0.006873, 0.02895, 0.02895, 0.02895, 0.02895, 0.0002935, 0.02895, 0.005041, 0.02895, 0.02895, 0.02895, 0.03311, 0.01841, 0.0, 0.0, 0.0, 0.02895, 0.5951, 0.3858, 0.1161, 0.09747, 0.6239, 0.6754, 0.8514]): _vg.add([_i], _w, 'REPLACE')
_vg = ob_cube.vertex_groups.new(name='Spine')
for _i, _w in zip([0, 1, 2, 3, 4, 5, 10, 11, 12, 13, 14, 15, 23, 26, 27, 28, 29, 51, 52, 53, 54, 55, 57, 58, 59, 64, 65, 76, 78, 79, 80, 87, 88, 103, 104, 105, 106, 107, 108, 331, 332, 333, 334, 335, 336, 337, 338, 340, 342, 343, 344, 345, 346, 347, 350, 351, 353, 354, 372, 373], [0.7858, 0.6352, 0.1113, 0.232, 0.6532, 0.7723, 0.7876, 0.7289, 0.1851, 0.8235, 0.765, 0.1464, 0.05035, 0.5389, 0.4667, 0.1913, 0.1502, 0.02603, 0.7736, 0.6749, 0.1598, 0.07318, 0.7685, 0.6772, 0.1668, 0.2699, 0.3163, 0.1951, 0.7804, 0.6403, 0.08889, 0.03361, 0.5756, 0.0573, 0.03144, 0.02995, 0.01121, 0.0944, 0.05941, 0.2529, 0.2908, 0.2709, 0.2482, 0.2422, 0.1779, 0.2246, 0.03978, 0.02087, 0.1845, 0.73, 0.7928, 0.1644, 0.7698, 0.8276, 0.1268, 0.1759, 0.0596, 0.03515, 0.2905, 0.2872]): _vg.add([_i], _w, 'REPLACE')
_vg = ob_cube.vertex_groups.new(name='Chest')
for _i, _w in zip([0, 1, 4, 5, 6, 9, 10, 11, 12, 13, 14, 15, 17, 50, 52, 53, 54, 56, 57, 58, 59, 78, 79, 80, 101, 102, 103, 104, 105, 106, 107, 108, 114, 280, 281, 331, 332, 333, 334, 335, 336, 337, 339, 341, 342, 343, 344, 345, 346, 347, 348, 349, 353, 354, 370, 371, 372, 373], [0.0303, 0.1353, 0.1623, 0.0307, 0.08062, 0.09582, 0.01422, 0.1804, 0.6416, 0.001988, 0.1472, 0.5859, 0.04273, 0.01684, 0.02671, 0.1449, 0.303, 0.03967, 0.02595, 0.179, 0.468, 0.02687, 0.1346, 0.1031, 0.05464, 0.0195, 0.6038, 0.2979, 0.2167, 0.09787, 0.1678, 0.09155, 0.02671, 0.06825, 0.04762, 0.5686, 0.5745, 0.459, 0.3749, 0.2392, 0.2503, 0.3228, 0.5554, 0.6158, 0.6873, 0.1955, 0.009596, 0.6408, 0.1535, 1.744e-05, 0.0279, 0.08366, 0.7307, 0.5924, 0.1557, 0.2242, 0.6065, 0.5713]): _vg.add([_i], _w, 'REPLACE')
_vg = ob_cube.vertex_groups.new(name='Neck')
for _i, _w in zip([6, 9, 16, 17, 81, 83, 104, 241, 244, 248, 250, 252, 253, 256, 257, 259, 264, 271, 273, 276, 280, 281, 282, 339, 341, 348, 349, 353, 354, 357, 360, 362, 364, 367, 369, 370, 371], [0.04696, 0.05297, 0.6229, 0.4865, 0.009048, 0.4838, 0.01216, 0.05762, 0.1665, 0.01997, 0.05992, 0.04484, 0.08353, 0.03224, 0.1528, 0.02885, 0.1132, 0.01112, 0.08688, 0.05852, 0.1764, 0.2361, 0.1566, 0.2412, 0.1898, 0.7441, 0.5633, 0.04702, 0.06976, 0.06698, 0.07082, 0.2304, 0.03799, 0.1506, 0.006275, 0.6895, 0.563]): _vg.add([_i], _w, 'REPLACE')
_vg = ob_cube.vertex_groups.new(name='Head')
for _i, _w in zip([16, 17, 83, 239, 240, 241, 242, 243, 244, 245, 246, 247, 248, 249, 250, 251, 252, 253, 254, 255, 256, 257, 258, 259, 260, 261, 262, 263, 264, 265, 266, 267, 268, 269, 270, 271, 272, 273, 274, 275, 276, 277, 278, 279, 280, 281, 282, 341, 348, 349, 355, 356, 357, 358, 359, 360, 361, 362, 363, 364, 365, 366, 367, 368, 369, 370, 371], [0.2296, 0.2074, 0.2144, 0.9853, 0.9942, 0.9163, 0.9988, 0.9968, 0.7724, 0.9756, 0.9955, 0.9702, 0.9541, 0.9911, 0.9287, 0.9927, 0.9407, 0.8873, 0.9973, 0.9733, 0.9412, 0.8133, 0.9867, 0.9431, 0.9951, 0.9944, 0.9977, 0.9986, 0.8259, 0.99, 0.9871, 0.9802, 0.9656, 0.9936, 0.9703, 0.9559, 0.9969, 0.8899, 0.9924, 0.9735, 0.9157, 0.997, 0.9882, 0.9856, 0.06676, 0.05487, 0.06019, 0.0227, 0.1813, 0.2788, 0.9993, 0.9968, 0.9073, 0.9756, 0.9957, 0.9179, 0.984, 0.7399, 0.9919, 0.9383, 0.9979, 0.9993, 0.8004, 0.9901, 0.967, 0.02671, 0.1012]): _vg.add([_i], _w, 'REPLACE')
_vg = ob_cube.vertex_groups.new(name='Shoulder.L')
for _i, _w in zip([0, 1, 4, 6, 9, 11, 12, 13, 14, 15, 16, 17, 50, 52, 53, 54, 56, 58, 59, 77, 78, 79, 80, 81, 83, 100, 101, 102, 103, 104, 105, 106, 107, 108, 109, 110, 111, 112, 113, 114, 115, 116, 117, 118, 241, 244, 247, 252, 253, 256, 257, 259, 264, 271, 273, 276, 280, 281, 282, 331, 332, 333, 334, 335, 336, 337, 339, 341, 342, 343, 345, 346, 348, 349, 353, 354, 357, 362, 364, 367, 370, 371, 372, 373], [0.0, 0.0, 0.0, 0.6891, 0.6627, 0.0, 0.0, 0.0, 0.0, 0.0446, 0.0, 0.0, 0.9061, 0.0, 0.0, 0.1132, 0.8661, 0.0, 0.0, 0.8666, 0.0, 0.0, 0.1359, 0.7318, 0.02068, 0.9576, 0.4109, 0.6912, 0.0371, 0.5915, 0.5229, 0.7666, 0.2525, 0.3702, 0.7844, 0.8548, 0.0, 0.0, 0.0, 0.0, 0.0, 0.125, 0.0, 0.0, 0.0, 0.0, 0.006003, 0.0, 0.0, 0.0, 0.0, 0.0, 0.0, 0.0, 0.0, 0.0, 0.3905, 0.393, 0.3021, 0.0, 0.0, 0.0, 0.0, 0.1843, 0.1858, 0.0, 0.0, 0.0, 0.0, 0.0, 0.0, 0.0, 0.0, 0.0, 0.0, 0.0, 0.0, 0.0, 0.0, 0.0, 0.0, 0.0, 0.0, 0.0]): _vg.add([_i], _w, 'REPLACE')
_vg = ob_cube.vertex_groups.new(name='Upper Arm.L')
for _i, _w in zip([0, 1, 4, 5, 6, 9, 10, 11, 12, 13, 14, 15, 27, 50, 52, 53, 54, 56, 57, 58, 59, 64, 65, 77, 78, 79, 80, 81, 83, 100, 101, 102, 103, 104, 105, 106, 107, 108, 109, 110, 111, 112, 113, 114, 115, 116, 117, 118, 120, 121, 122, 123, 124, 125, 126, 127, 137, 138, 143, 144, 145, 146, 147, 148, 149, 150, 240, 241, 244, 245, 246, 247, 248, 249, 253, 254, 255, 256, 259, 261, 264, 265, 266, 268, 269, 271, 276, 277, 278, 279, 280, 281, 282, 283, 284, 285, 286, 287, 288, 289, 290, 292, 293, 295, 296, 331, 332, 333, 334, 335, 336, 337, 339, 341, 342, 343, 344, 345, 346, 353, 354, 358, 372, 373], [0.0, 0.0, 0.0, 0.0, 0.0, 0.0, 0.0, 0.0, 0.0, 0.0, 0.0, 0.0, 0.0, 0.1862, 0.0, 0.0, 0.0, 0.08022, 0.0, 0.0, 0.08857, 0.0, 0.0, 0.4516, 0.0, 0.0, 0.7422, 0.003158, 0.0, 0.204, 0.4796, 0.8034, 0.0, 0.0001778, 0.1421, 0.1918, 0.2936, 0.8107, 0.4736, 0.3527, 0.8804, 0.854, 0.9511, 0.8884, 0.901, 1.0, 0.9593, 0.8211, 0.1399, 0.09233, 0.1037, 0.005102, 0.1417, 0.1898, 0.1734, 0.2158, 0.0, 0.0, 0.9861, 0.9897, 0.9765, 0.9844, 0.989, 0.9878, 0.9892, 0.9878, 0.0, 0.0, 0.0, 0.0, 0.0, 0.0, 0.0, 0.0, 0.0, 0.0, 0.0, 0.0, 0.0, 0.0, 0.0, 0.0, 0.0, 0.0, 0.0, 0.0, 0.0, 0.0, 0.0, 0.0, 0.0, 0.0, 0.0, 0.9052, 0.8413, 0.9082, 0.928, 0.8855, 0.8579, 0.8528, 0.8789, 0.0, 0.0, 0.002196, 0.02847, 0.0, 0.0, 0.0, 0.0, 0.1811, 0.2015, 0.0727, 0.0, 0.0, 0.0, 0.0, 0.0, 0.0, 0.0, 0.0, 0.0, 0.0, 0.0, 0.0]): _vg.add([_i], _w, 'REPLACE')
_vg = ob_cube.vertex_groups.new(name='Lower Arm.L')
for _i, _w in zip([120, 121, 122, 123, 124, 125, 126, 127, 128, 136, 137, 138, 139, 140, 141, 142, 283, 284, 285, 286, 287, 288, 289, 290, 291, 292, 293, 294, 295, 296, 297, 298], [0.8599, 0.8456, 0.8392, 0.7944, 0.8581, 0.81, 0.8265, 0.7841, 0.9639, 0.9732, 0.9806, 0.9812, 0.9968, 0.9746, 0.9805, 0.9872, 0.09457, 0.1588, 0.09144, 0.07138, 0.1144, 0.141, 0.1471, 0.121, 0.9773, 0.9734, 0.9797, 0.9758, 0.9726, 0.9608, 0.977, 0.9763]): _vg.add([_i], _w, 'REPLACE')
_vg = ob_cube.vertex_groups.new(name='Hand.L')
for _i, _w in zip([119, 128, 129, 130, 131, 132, 133, 134, 135, 152, 154, 156, 158, 159, 160, 161, 162, 167, 168, 169, 170, 171, 172, 173, 174, 180, 181, 182, 183, 184, 187, 188], [0.9734, 0.01272, 0.9327, 0.8442, 0.867, 0.9737, 0.9665, 0.9433, 0.9813, 0.1623, 0.9584, 0.7737, 0.9734, 0.0593, 0.1376, 0.1288, 0.1051, 0.06346, 0.8614, 0.8723, 0.4207, 0.9313, 0.1375, 0.7769, 0.9274, 0.00897, 0.09306, 0.03771, 0.9386, 0.9783, 0.9217, 0.2744]): _vg.add([_i], _w, 'REPLACE')
_vg = ob_cube.vertex_groups.new(name='Fingers01.L')
for _i, _w in zip([151, 153, 155, 156, 157, 159, 160, 161, 162, 163, 164, 165, 166, 167, 168, 169, 170, 171, 172, 173, 174, 175, 176, 177, 178, 179, 180, 181, 182, 185, 186, 189, 190], [0.1988, 0.3189, 0.2229, 0.03492, 0.3638, 0.6888, 0.8314, 0.8526, 0.7427, 0.76, 0.8158, 0.5224, 0.3225, 0.005739, 0.1272, 0.1207, 0.2084, 0.02395, 0.04367, 0.1331, 0.06282, 0.8665, 0.9456, 0.498, 0.1866, 0.9806, 0.7575, 0.8611, 0.9499, 0.04692, 0.04602, 0.02075, 0.01806]): _vg.add([_i], _w, 'REPLACE')
_vg = ob_cube.vertex_groups.new(name='Fingers02.L')
for _i, _w in zip([151, 153, 155, 157, 159, 160, 162, 163, 164, 165, 166, 175, 176, 177, 178, 180, 185, 186, 189, 190], [0.7798, 0.6761, 0.7547, 0.6296, 0.1106, 0.00955, 0.07659, 0.226, 0.1678, 0.4159, 0.6356, 0.1139, 0.04594, 0.5012, 0.7972, 0.1084, 0.9509, 0.9493, 0.962, 0.9654]): _vg.add([_i], _w, 'REPLACE')
_vg = ob_cube.vertex_groups.new(name='Thumb01.L')
for _i, _w in zip([129, 130, 131, 134, 152, 156, 159, 162, 165, 166, 167, 170, 171, 172, 173, 180, 183, 187, 188, 198], [0.02841, 0.1329, 0.1094, 0.02411, 0.8225, 0.1674, 0.1299, 0.06875, 0.02147, 0.0004879, 0.8423, 0.3215, 0.004648, 0.7153, 0.07584, 0.09287, 0.01879, 0.06615, 0.6984, 0.01022]): _vg.add([_i], _w, 'REPLACE')
_vg = ob_cube.vertex_groups.new(name='Thumb02.L')
for _i, _w in zip([167, 170, 172, 191, 192, 193, 194, 195, 196, 197, 198], [0.0618, 0.006819, 0.09195, 0.9998, 0.986, 0.9991, 0.9687, 0.9996, 0.985, 0.9981, 0.9638]): _vg.add([_i], _w, 'REPLACE')
_vg = ob_cube.vertex_groups.new(name='Shoulder.R.001')
_vg = ob_cube.vertex_groups.new(name='Upper Arm.R.001')
_vg = ob_cube.vertex_groups.new(name='Lower Arm.R.001')
_vg = ob_cube.vertex_groups.new(name='Hand.R.001')
_vg = ob_cube.vertex_groups.new(name='Fingers01.R.001')
_vg = ob_cube.vertex_groups.new(name='Fingers02.R.001')
_vg = ob_cube.vertex_groups.new(name='Thumb01.R.001')
_vg = ob_cube.vertex_groups.new(name='Thumb02.R.001')
_vg = ob_cube.vertex_groups.new(name='Upper Leg.L')
for _i, _w in zip([0, 2, 3, 5, 7, 8, 10, 13, 22, 23, 24, 25, 26, 27, 28, 29, 30, 31, 32, 33, 34, 35, 36, 37, 38, 39, 40, 41, 42, 44, 45, 46, 47, 48, 49, 51, 52, 55, 57, 62, 63, 64, 65, 66, 67, 68, 69, 70, 71, 72, 74, 75, 76, 78, 82, 86, 87, 88, 89, 90, 91, 92, 93, 94, 96, 97, 98, 126, 138, 140, 151, 155, 165, 175, 186, 293, 294, 295, 299, 300, 301, 302, 303, 304, 305, 306, 309, 310, 311, 315, 316, 317, 318, 319, 320, 321, 322, 323, 324, 325, 326, 327, 328, 329, 330, 338, 340, 344, 347, 350, 351, 352], [0.0, 0.3008, 0.2592, 0.0, 0.2767, 0.1824, 0.0, 0.0, 0.9477, 0.8855, 0.931, 0.7917, 0.1546, 0.0, 0.0, 0.0, 0.9478, 0.9693, 0.9419, 0.9116, 0.2245, 0.2805, 0.2876, 0.2571, 0.9901, 0.9973, 0.9958, 0.9847, 0.0, 0.0, 0.0, 0.6862, 0.7602, 0.8221, 0.702, 0.3921, 0.0, 0.298, 0.0, 0.8898, 0.9587, 0.0, 0.1106, 0.9105, 0.9635, 0.3205, 0.2064, 0.9979, 0.9856, 0.0, 0.7829, 0.659, 0.2648, 0.0, 0.1974, 0.8213, 0.9203, 0.04771, 0.9579, 0.9214, 0.231, 0.2698, 0.9942, 0.9904, 0.0, 0.7144, 0.7945, 0.0, 0.0, 0.0, 0.0, 0.0, 0.0, 0.0, 0.0, 0.0, 0.0, 0.0, 0.02895, 0.05789, 0.05777, 0.05789, 0.05789, 0.05789, 0.02895, 0.007205, 0.01495, 0.000844, 0.004421, 0.9946, 0.9963, 0.9916, 0.9895, 0.9964, 0.9877, 0.991, 0.9942, 0.9681, 0.991, 0.9978, 0.9473, 0.9526, 0.9925, 0.9634, 0.9822, 0.008727, 0.1471, 0.0, 0.0, 0.0, 0.0, 0.03654]): _vg.add([_i], _w, 'REPLACE')
_vg = ob_cube.vertex_groups.new(name='Lower Leg.L')
for _i, _w in zip([18, 19, 20, 21, 30, 31, 32, 33, 34, 35, 36, 37, 42, 43, 44, 45, 46, 47, 48, 49, 60, 61, 66, 67, 68, 69, 72, 73, 74, 75, 84, 85, 89, 90, 91, 92, 95, 96, 97, 98, 99, 201, 202, 205, 206, 208, 210, 211, 212, 213, 214, 215, 216, 221, 223, 227, 228, 230, 299, 300, 301, 302, 303, 304, 305, 306, 307, 308, 309, 310, 311, 312, 313, 314], [0.854, 1.0, 0.8077, 0.9497, 0.1319, 0.135, 0.151, 0.2066, 0.838, 0.9079, 0.7985, 0.7717, 0.9985, 0.9995, 0.9969, 0.9937, 0.3173, 0.24, 0.1779, 0.3108, 0.3343, 0.9442, 0.2346, 0.1363, 0.7617, 0.8792, 0.994, 0.9988, 0.2293, 0.4338, 0.9797, 0.9783, 0.1562, 0.1849, 0.8695, 0.7842, 0.999, 0.9961, 0.2876, 0.2061, 0.122, 0.0962, 0.2042, 0.0939, 0.2008, 0.0493, 0.04662, 0.1511, 0.05632, 0.05324, 0.1602, 0.09381, 0.1958, 0.04023, 0.117, 0.07368, 0.06975, 0.1257, 0.9666, 0.987, 0.9962, 0.9787, 0.9933, 0.9662, 0.9746, 0.9909, 1.0, 1.0, 0.9979, 0.9984, 0.9973, 1.0, 0.9971, 0.9986]): _vg.add([_i], _w, 'REPLACE')
_vg = ob_cube.vertex_groups.new(name='Foot.L')
for _i, _w in zip([18, 19, 20, 21, 60, 61, 84, 85, 99, 200, 201, 202, 203, 204, 205, 206, 207, 208, 209, 210, 211, 212, 213, 214, 215, 216, 219, 220, 221, 223, 224, 225, 226, 227, 228, 230, 231, 232, 233, 234, 235, 237, 238], [0.1639, 0.03681, 0.2024, 0.04906, 0.6685, 0.055, 0.06357, 0.07656, 0.86, 0.008579, 0.8812, 0.7843, 0.03778, 0.05692, 0.8802, 0.7866, 0.8399, 0.905, 0.8294, 0.9011, 0.8324, 0.8958, 0.9041, 0.8214, 0.8845, 0.7927, 0.9785, 0.8821, 0.9138, 0.8618, 0.04437, 0.8325, 0.8424, 0.8831, 0.8927, 0.8573, 0.1021, 0.1544, 0.1315, 0.1394, 0.0364, 0.09988, 0.1392]): _vg.add([_i], _w, 'REPLACE')
_vg = ob_cube.vertex_groups.new(name='Toes.L')
for _i, _w in zip([199, 200, 203, 204, 205, 207, 208, 209, 210, 212, 213, 217, 218, 220, 221, 222, 224, 225, 226, 227, 228, 229, 231, 232, 233, 234, 235, 236, 237, 238], [0.978, 0.9697, 0.955, 0.9414, 0.001699, 0.1456, 0.04068, 0.1556, 0.05062, 0.04569, 0.03534, 0.9973, 0.9974, 0.1105, 0.03225, 0.9779, 0.9515, 0.1486, 0.1376, 0.03637, 0.02507, 0.9987, 0.8962, 0.8406, 0.8628, 0.8575, 0.956, 0.9761, 0.8983, 0.8572]): _vg.add([_i], _w, 'REPLACE')
_vg = ob_cube.vertex_groups.new(name='Upper Leg.R.001')
_vg = ob_cube.vertex_groups.new(name='Lower Leg.R.001')
_vg = ob_cube.vertex_groups.new(name='Foot.R.001')
_vg = ob_cube.vertex_groups.new(name='Toes.R.001')
_vg = ob_cube.vertex_groups.new(name='Shoulder.R')
_vg = ob_cube.vertex_groups.new(name='Upper Arm.R')
_vg = ob_cube.vertex_groups.new(name='Lower Arm.R')
_vg = ob_cube.vertex_groups.new(name='Hand.R')
_vg = ob_cube.vertex_groups.new(name='Fingers01.R')
_vg = ob_cube.vertex_groups.new(name='Fingers02.R')
_vg = ob_cube.vertex_groups.new(name='Thumb01.R')
_vg = ob_cube.vertex_groups.new(name='Thumb02.R')
_vg = ob_cube.vertex_groups.new(name='Upper Leg.R')
_vg = ob_cube.vertex_groups.new(name='Lower Leg.R')
_vg = ob_cube.vertex_groups.new(name='Foot.R')
_vg = ob_cube.vertex_groups.new(name='Toes.R')
_m = ob_cube.modifiers.new('Mirror', 'MIRROR')
_m.use_clip = True
_m = ob_cube.modifiers.new('Armature', 'ARMATURE')
_m.object = ob_armature

# ---- collection membership
col_collection_1.objects.link(ob_armature)
col_collection_1.objects.link(ob_cube_001)
col_collection_1.objects.link(ob_cube)

# ---- scene / render settings (as saved in the file)
scene.frame_start = 1; scene.frame_end = 99; scene.frame_set(98)
scene.render.engine = 'CYCLES'
scene.render.resolution_percentage = 50
scene.render.fps = 30
scene.render.dither_intensity = 0.0
scene.cycles.use_denoising = False
scene.cycles.samples = 128
scene.cycles.sampling_pattern = 'TABULATED_SOBOL'
scene.cycles.use_adaptive_sampling = False
scene.cycles.use_light_tree = False
scene.cycles.blur_glossy = 0.0
scene.cycles.sample_clamp_indirect = 0.0
scene.view_settings.view_transform = 'Standard'
bpy.context.view_layer.update()

# ---- added for rendering (the .blend has no active camera and no usable light): camera, sun
cam_auto = bpy.data.cameras.new('AutoCamera')
cam_auto.lens = 50.0
cam_auto.sensor_width = 36.0
cam_auto.clip_end = 1000.0
ob_auto_camera = bpy.data.objects.new('AutoCamera', cam_auto)
scene.collection.objects.link(ob_auto_camera)
ob_auto_camera.location = (1.37358, -1.841, 1.93252)
ob_auto_camera.rotation_euler = (1.09748, -7.21219e-08, 0.694738)
scene.camera = ob_auto_camera
light_auto_sun = bpy.data.lights.new('AutoSun', 'SUN')
light_auto_sun.energy = 3.0
light_auto_sun.angle = 0.0523599
ob_auto_sun = bpy.data.objects.new('AutoSun', light_auto_sun)
scene.collection.objects.link(ob_auto_sun)
ob_auto_sun.rotation_euler = (0.872665, 0.174533, 0.523599)
bpy.context.view_layer.update()
